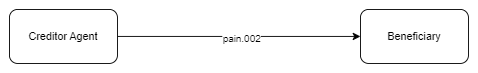

The diagram above was exported from draw.io. Its source (the exported page's mxGraphModel, read from the mxfile embedded in the PNG):
<mxGraphModel dx="825" dy="1650" grid="1" gridSize="10" guides="1" tooltips="1" connect="1" arrows="1" fold="1" page="1" pageScale="1" pageWidth="827" pageHeight="1169" math="0" shadow="0">
  <root>
    <mxCell id="0" />
    <mxCell id="1" parent="0" />
    <mxCell id="2" style="edgeStyle=orthogonalEdgeStyle;rounded=0;orthogonalLoop=1;jettySize=auto;html=1;entryX=0;entryY=0.5;entryDx=0;entryDy=0;" edge="1" source="4" target="5" parent="1">
      <mxGeometry relative="1" as="geometry" />
    </mxCell>
    <mxCell id="3" value="pain.002" style="edgeLabel;html=1;align=center;verticalAlign=middle;resizable=0;points=[];" vertex="1" connectable="0" parent="2">
      <mxGeometry x="0.0148" y="-2" relative="1" as="geometry">
        <mxPoint as="offset" />
      </mxGeometry>
    </mxCell>
    <mxCell id="4" value="Creditor Agent" style="rounded=1;whiteSpace=wrap;html=1;" vertex="1" parent="1">
      <mxGeometry x="140" y="4580" width="120" height="60" as="geometry" />
    </mxCell>
    <mxCell id="5" value="Beneficiary" style="rounded=1;whiteSpace=wrap;html=1;" vertex="1" parent="1">
      <mxGeometry x="530" y="4580" width="120" height="60" as="geometry" />
    </mxCell>
  </root>
</mxGraphModel>